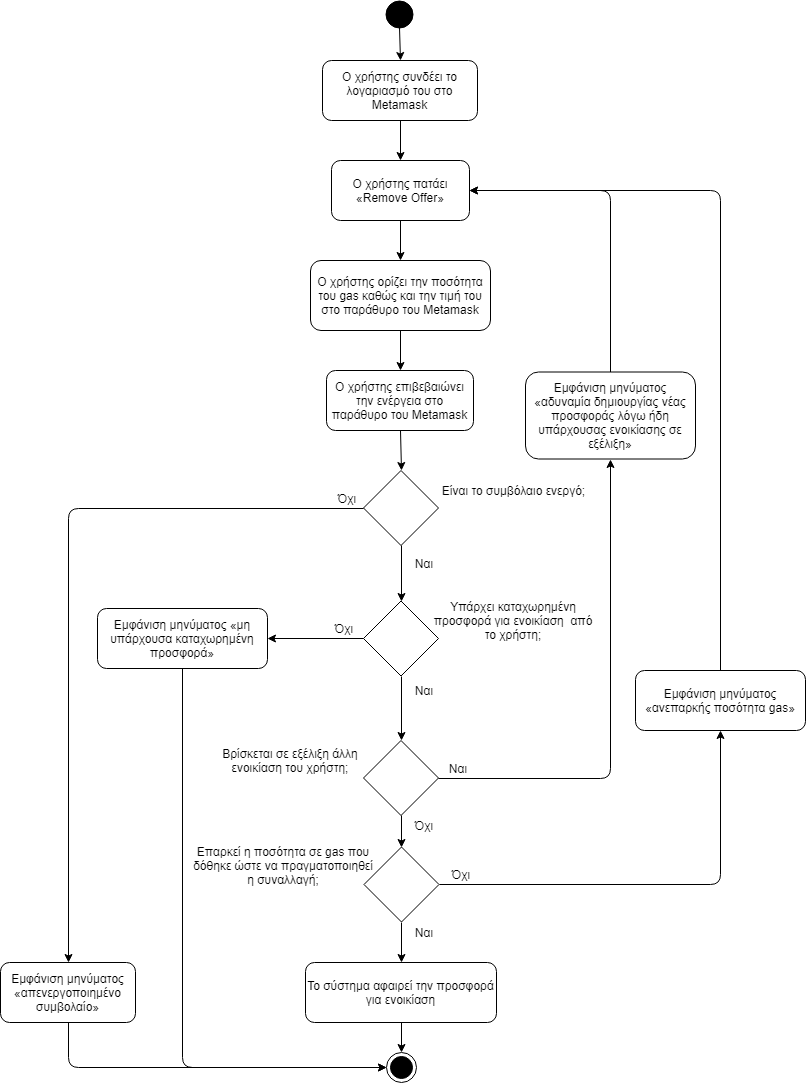

The diagram above was exported from draw.io. Its source (the exported page's mxGraphModel, read from the mxfile embedded in the PNG):
<mxGraphModel dx="1394" dy="-401" grid="1" gridSize="10" guides="1" tooltips="1" connect="1" arrows="1" fold="1" page="1" pageScale="1" pageWidth="827" pageHeight="1169" background="#ffffff" math="0" shadow="0">
  <root>
    <mxCell id="0" />
    <mxCell id="1" parent="0" />
    <mxCell id="rKWhTcDMLcOvQeOw3bwW-57" value="" style="ellipse;whiteSpace=wrap;html=1;aspect=fixed;fillColor=#000000;gradientColor=none;" parent="1" vertex="1">
      <mxGeometry x="400" y="1200" width="27" height="27" as="geometry" />
    </mxCell>
    <mxCell id="rKWhTcDMLcOvQeOw3bwW-59" value="Ο χρήστης συνδέει το λογαριασμό του στο Metamask" style="rounded=1;whiteSpace=wrap;html=1;fillColor=#ffffff;gradientColor=none;" parent="1" vertex="1">
      <mxGeometry x="337" y="1260" width="155" height="60" as="geometry" />
    </mxCell>
    <mxCell id="rKWhTcDMLcOvQeOw3bwW-61" value="Ο χρήστης πατάει «Remove Offer»" style="rounded=1;whiteSpace=wrap;html=1;fillColor=#ffffff;gradientColor=none;" parent="1" vertex="1">
      <mxGeometry x="346" y="1360" width="138" height="60" as="geometry" />
    </mxCell>
    <mxCell id="rKWhTcDMLcOvQeOw3bwW-64" value="" style="rhombus;whiteSpace=wrap;html=1;fillColor=#ffffff;gradientColor=none;aspect=fixed;" parent="1" vertex="1">
      <mxGeometry x="378" y="1940" width="75" height="75" as="geometry" />
    </mxCell>
    <mxCell id="rKWhTcDMLcOvQeOw3bwW-66" value="" style="endArrow=classic;html=1;exitX=0.5;exitY=1;exitDx=0;exitDy=0;entryX=0.5;entryY=0;entryDx=0;entryDy=0;" parent="1" source="rKWhTcDMLcOvQeOw3bwW-57" target="rKWhTcDMLcOvQeOw3bwW-59" edge="1">
      <mxGeometry width="50" height="50" relative="1" as="geometry">
        <mxPoint x="481.5" y="1240" as="sourcePoint" />
        <mxPoint x="643" y="1280" as="targetPoint" />
      </mxGeometry>
    </mxCell>
    <mxCell id="rKWhTcDMLcOvQeOw3bwW-67" value="" style="endArrow=classic;html=1;exitX=0.5;exitY=1;exitDx=0;exitDy=0;entryX=0.5;entryY=0;entryDx=0;entryDy=0;" parent="1" source="rKWhTcDMLcOvQeOw3bwW-59" target="rKWhTcDMLcOvQeOw3bwW-61" edge="1">
      <mxGeometry width="50" height="50" relative="1" as="geometry">
        <mxPoint x="423" y="1250" as="sourcePoint" />
        <mxPoint x="440" y="1350" as="targetPoint" />
      </mxGeometry>
    </mxCell>
    <mxCell id="rKWhTcDMLcOvQeOw3bwW-71" value="Ναι" style="text;html=1;strokeColor=none;fillColor=none;align=center;verticalAlign=middle;whiteSpace=wrap;rounded=0;" parent="1" vertex="1">
      <mxGeometry x="452" y="1957.5" width="40" height="20" as="geometry" />
    </mxCell>
    <mxCell id="rKWhTcDMLcOvQeOw3bwW-72" value="Όχι" style="text;html=1;strokeColor=none;fillColor=none;align=center;verticalAlign=middle;whiteSpace=wrap;rounded=0;" parent="1" vertex="1">
      <mxGeometry x="418" y="2015" width="40" height="20" as="geometry" />
    </mxCell>
    <mxCell id="rKWhTcDMLcOvQeOw3bwW-73" value="" style="endArrow=classic;html=1;exitX=1;exitY=0.5;exitDx=0;exitDy=0;entryX=0.5;entryY=1;entryDx=0;entryDy=0;" parent="1" source="rKWhTcDMLcOvQeOw3bwW-64" target="T13RcvDjITMa3CCpZeQ8-5" edge="1">
      <mxGeometry width="50" height="50" relative="1" as="geometry">
        <mxPoint x="423.5" y="1640" as="sourcePoint" />
        <mxPoint x="625" y="1725" as="targetPoint" />
        <Array as="points">
          <mxPoint x="625" y="1978" />
        </Array>
      </mxGeometry>
    </mxCell>
    <mxCell id="rKWhTcDMLcOvQeOw3bwW-75" value="" style="endArrow=classic;html=1;entryX=1;entryY=0.5;entryDx=0;entryDy=0;exitX=0.5;exitY=0;exitDx=0;exitDy=0;" parent="1" source="T13RcvDjITMa3CCpZeQ8-5" target="rKWhTcDMLcOvQeOw3bwW-61" edge="1">
      <mxGeometry width="50" height="50" relative="1" as="geometry">
        <mxPoint x="625" y="1550" as="sourcePoint" />
        <mxPoint x="497" y="1394" as="targetPoint" />
        <Array as="points">
          <mxPoint x="625" y="1390" />
        </Array>
      </mxGeometry>
    </mxCell>
    <mxCell id="rKWhTcDMLcOvQeOw3bwW-76" value="" style="rhombus;whiteSpace=wrap;html=1;fillColor=#ffffff;gradientColor=none;" parent="1" vertex="1">
      <mxGeometry x="378" y="1670" width="75" height="75" as="geometry" />
    </mxCell>
    <mxCell id="rKWhTcDMLcOvQeOw3bwW-80" value="Ναι" style="text;html=1;strokeColor=none;fillColor=none;align=center;verticalAlign=middle;whiteSpace=wrap;rounded=0;" parent="1" vertex="1">
      <mxGeometry x="418" y="1753" width="40" height="20" as="geometry" />
    </mxCell>
    <mxCell id="rKWhTcDMLcOvQeOw3bwW-81" value="Όχι" style="text;html=1;strokeColor=none;fillColor=none;align=center;verticalAlign=middle;whiteSpace=wrap;rounded=0;" parent="1" vertex="1">
      <mxGeometry x="341" y="1687.5" width="40" height="20" as="geometry" />
    </mxCell>
    <mxCell id="rKWhTcDMLcOvQeOw3bwW-85" value="" style="rhombus;whiteSpace=wrap;html=1;fillColor=#ffffff;gradientColor=none;aspect=fixed;" parent="1" vertex="1">
      <mxGeometry x="378.5" y="2046.5" width="75" height="75" as="geometry" />
    </mxCell>
    <mxCell id="rKWhTcDMLcOvQeOw3bwW-86" value="Ναι" style="text;html=1;strokeColor=none;fillColor=none;align=center;verticalAlign=middle;whiteSpace=wrap;rounded=0;" parent="1" vertex="1">
      <mxGeometry x="418" y="2121.5" width="40" height="20" as="geometry" />
    </mxCell>
    <mxCell id="rKWhTcDMLcOvQeOw3bwW-87" value="Όχι" style="text;html=1;strokeColor=none;fillColor=none;align=center;verticalAlign=middle;whiteSpace=wrap;rounded=0;" parent="1" vertex="1">
      <mxGeometry x="455" y="2064" width="40" height="20" as="geometry" />
    </mxCell>
    <mxCell id="rKWhTcDMLcOvQeOw3bwW-88" value="Επαρκεί η ποσότητα σε gas που δόθηκε ώστε να πραγματοποιηθεί η συναλλαγή;" style="text;html=1;strokeColor=none;fillColor=none;align=center;verticalAlign=middle;whiteSpace=wrap;rounded=0;" parent="1" vertex="1">
      <mxGeometry x="206" y="2035" width="184" height="60" as="geometry" />
    </mxCell>
    <mxCell id="rKWhTcDMLcOvQeOw3bwW-89" value="" style="endArrow=classic;html=1;exitX=0.5;exitY=1;exitDx=0;exitDy=0;entryX=0.5;entryY=0;entryDx=0;entryDy=0;" parent="1" source="rKWhTcDMLcOvQeOw3bwW-64" target="rKWhTcDMLcOvQeOw3bwW-85" edge="1">
      <mxGeometry width="50" height="50" relative="1" as="geometry">
        <mxPoint x="120.5" y="2410" as="sourcePoint" />
        <mxPoint x="170.5" y="2360" as="targetPoint" />
      </mxGeometry>
    </mxCell>
    <mxCell id="rKWhTcDMLcOvQeOw3bwW-91" value="Ο χρήστης ορίζει την ποσότητα του gas καθώς και την τιμή του στο παράθυρο του Metamask" style="rounded=1;whiteSpace=wrap;html=1;fillColor=#ffffff;gradientColor=none;" parent="1" vertex="1">
      <mxGeometry x="325" y="1460" width="180" height="70" as="geometry" />
    </mxCell>
    <mxCell id="rKWhTcDMLcOvQeOw3bwW-92" value="" style="endArrow=classic;html=1;exitX=0.5;exitY=1;exitDx=0;exitDy=0;entryX=0.5;entryY=0;entryDx=0;entryDy=0;" parent="1" source="rKWhTcDMLcOvQeOw3bwW-61" target="rKWhTcDMLcOvQeOw3bwW-91" edge="1">
      <mxGeometry width="50" height="50" relative="1" as="geometry">
        <mxPoint x="423.5" y="1550" as="sourcePoint" />
        <mxPoint x="423.5" y="1580" as="targetPoint" />
      </mxGeometry>
    </mxCell>
    <mxCell id="rKWhTcDMLcOvQeOw3bwW-95" value="Ο χρήστης επιβεβαιώνει την ενέργεια στο παράθυρο του Metamask" style="rounded=1;whiteSpace=wrap;html=1;fillColor=#ffffff;gradientColor=none;" parent="1" vertex="1">
      <mxGeometry x="341" y="1570" width="147" height="60" as="geometry" />
    </mxCell>
    <mxCell id="rKWhTcDMLcOvQeOw3bwW-96" value="" style="endArrow=classic;html=1;exitX=0.5;exitY=1;exitDx=0;exitDy=0;entryX=0.5;entryY=0;entryDx=0;entryDy=0;" parent="1" source="rKWhTcDMLcOvQeOw3bwW-91" target="rKWhTcDMLcOvQeOw3bwW-95" edge="1">
      <mxGeometry width="50" height="50" relative="1" as="geometry">
        <mxPoint x="423.5" y="1640" as="sourcePoint" />
        <mxPoint x="423.5" y="1670" as="targetPoint" />
      </mxGeometry>
    </mxCell>
    <mxCell id="rKWhTcDMLcOvQeOw3bwW-97" value="" style="endArrow=classic;html=1;exitX=0.5;exitY=1;exitDx=0;exitDy=0;entryX=0.5;entryY=0;entryDx=0;entryDy=0;" parent="1" source="rKWhTcDMLcOvQeOw3bwW-95" target="rKWhTcDMLcOvQeOw3bwW-76" edge="1">
      <mxGeometry width="50" height="50" relative="1" as="geometry">
        <mxPoint x="423.5" y="1740" as="sourcePoint" />
        <mxPoint x="423.5" y="1765" as="targetPoint" />
      </mxGeometry>
    </mxCell>
    <mxCell id="5rI-fgQtZPHb6gEdE7m5-1" value="Εμφάνιση μηνύματος «ανεπαρκής ποσότητα gas»" style="rounded=1;whiteSpace=wrap;html=1;" parent="1" vertex="1">
      <mxGeometry x="650" y="1870" width="170" height="60" as="geometry" />
    </mxCell>
    <mxCell id="5rI-fgQtZPHb6gEdE7m5-2" value="" style="endArrow=classic;html=1;exitX=1;exitY=0.5;exitDx=0;exitDy=0;entryX=0.5;entryY=1;entryDx=0;entryDy=0;" parent="1" source="rKWhTcDMLcOvQeOw3bwW-85" target="5rI-fgQtZPHb6gEdE7m5-1" edge="1">
      <mxGeometry width="50" height="50" relative="1" as="geometry">
        <mxPoint x="424" y="2075" as="sourcePoint" />
        <mxPoint x="424" y="2118" as="targetPoint" />
        <Array as="points">
          <mxPoint x="735" y="2084" />
        </Array>
      </mxGeometry>
    </mxCell>
    <mxCell id="5rI-fgQtZPHb6gEdE7m5-3" value="" style="endArrow=classic;html=1;exitX=0.5;exitY=0;exitDx=0;exitDy=0;jumpStyle=arc;jumpSize=13;entryX=1;entryY=0.5;entryDx=0;entryDy=0;" parent="1" source="5rI-fgQtZPHb6gEdE7m5-1" target="rKWhTcDMLcOvQeOw3bwW-61" edge="1">
      <mxGeometry width="50" height="50" relative="1" as="geometry">
        <mxPoint x="434" y="2085" as="sourcePoint" />
        <mxPoint x="600" y="1330" as="targetPoint" />
        <Array as="points">
          <mxPoint x="735" y="1390" />
        </Array>
      </mxGeometry>
    </mxCell>
    <mxCell id="5rI-fgQtZPHb6gEdE7m5-4" value="Το σύστημα αφαιρεί την προσφορά για ενοικίαση" style="rounded=1;whiteSpace=wrap;html=1;fillColor=#ffffff;gradientColor=none;" parent="1" vertex="1">
      <mxGeometry x="320" y="2162" width="191" height="60" as="geometry" />
    </mxCell>
    <mxCell id="5rI-fgQtZPHb6gEdE7m5-5" value="" style="endArrow=classic;html=1;exitX=0.5;exitY=1;exitDx=0;exitDy=0;entryX=0.5;entryY=0;entryDx=0;entryDy=0;" parent="1" source="rKWhTcDMLcOvQeOw3bwW-85" target="5rI-fgQtZPHb6gEdE7m5-4" edge="1">
      <mxGeometry width="50" height="50" relative="1" as="geometry">
        <mxPoint x="424" y="2075" as="sourcePoint" />
        <mxPoint x="424" y="2118" as="targetPoint" />
      </mxGeometry>
    </mxCell>
    <mxCell id="5rI-fgQtZPHb6gEdE7m5-6" value="" style="endArrow=classic;html=1;exitX=0.5;exitY=1;exitDx=0;exitDy=0;entryX=0.5;entryY=0;entryDx=0;entryDy=0;" parent="1" source="5rI-fgQtZPHb6gEdE7m5-4" target="xU7v6griCfaUEs4KSZ6A-1" edge="1">
      <mxGeometry width="50" height="50" relative="1" as="geometry">
        <mxPoint x="434" y="2085" as="sourcePoint" />
        <mxPoint x="416" y="2299" as="targetPoint" />
      </mxGeometry>
    </mxCell>
    <mxCell id="0apQRLMyX3DpUsLNV5UC-1" value="Εμφάνιση μηνύματος «απενεργοποιημένο συμβολαίο»" style="rounded=1;whiteSpace=wrap;html=1;" parent="1" vertex="1">
      <mxGeometry x="15" y="2162" width="135" height="60" as="geometry" />
    </mxCell>
    <mxCell id="0apQRLMyX3DpUsLNV5UC-4" value="" style="rhombus;whiteSpace=wrap;html=1;fillColor=#ffffff;gradientColor=none;" parent="1" vertex="1">
      <mxGeometry x="378" y="1800.5" width="75" height="75" as="geometry" />
    </mxCell>
    <mxCell id="0apQRLMyX3DpUsLNV5UC-5" value="" style="endArrow=classic;html=1;exitX=0.5;exitY=1;exitDx=0;exitDy=0;entryX=0.5;entryY=0;entryDx=0;entryDy=0;" parent="1" source="rKWhTcDMLcOvQeOw3bwW-76" target="0apQRLMyX3DpUsLNV5UC-4" edge="1">
      <mxGeometry width="50" height="50" relative="1" as="geometry">
        <mxPoint x="390" y="1920" as="sourcePoint" />
        <mxPoint x="440" y="1930" as="targetPoint" />
      </mxGeometry>
    </mxCell>
    <mxCell id="0apQRLMyX3DpUsLNV5UC-7" value="" style="endArrow=classic;html=1;exitX=0.5;exitY=1;exitDx=0;exitDy=0;entryX=0.5;entryY=0;entryDx=0;entryDy=0;" parent="1" source="0apQRLMyX3DpUsLNV5UC-4" target="rKWhTcDMLcOvQeOw3bwW-64" edge="1">
      <mxGeometry width="50" height="50" relative="1" as="geometry">
        <mxPoint x="436" y="2115" as="sourcePoint" />
        <mxPoint x="470" y="2010" as="targetPoint" />
      </mxGeometry>
    </mxCell>
    <mxCell id="0apQRLMyX3DpUsLNV5UC-9" value="Είναι το συμβόλαιο ενεργό;" style="text;html=1;strokeColor=none;fillColor=none;align=center;verticalAlign=middle;whiteSpace=wrap;rounded=0;" parent="1" vertex="1">
      <mxGeometry x="438" y="1670" width="179" height="40" as="geometry" />
    </mxCell>
    <mxCell id="0apQRLMyX3DpUsLNV5UC-10" value="Ναι" style="text;html=1;strokeColor=none;fillColor=none;align=center;verticalAlign=middle;whiteSpace=wrap;rounded=0;" parent="1" vertex="1">
      <mxGeometry x="418" y="1880" width="40" height="20" as="geometry" />
    </mxCell>
    <mxCell id="0apQRLMyX3DpUsLNV5UC-11" value="Όχι" style="text;html=1;strokeColor=none;fillColor=none;align=center;verticalAlign=middle;whiteSpace=wrap;rounded=0;" parent="1" vertex="1">
      <mxGeometry x="338" y="1818" width="40" height="20" as="geometry" />
    </mxCell>
    <mxCell id="0apQRLMyX3DpUsLNV5UC-12" value="" style="endArrow=classic;html=1;entryX=0.5;entryY=0;entryDx=0;entryDy=0;exitX=0;exitY=0.5;exitDx=0;exitDy=0;" parent="1" source="rKWhTcDMLcOvQeOw3bwW-76" target="0apQRLMyX3DpUsLNV5UC-1" edge="1">
      <mxGeometry width="50" height="50" relative="1" as="geometry">
        <mxPoint x="378" y="1870" as="sourcePoint" />
        <mxPoint x="280" y="1920" as="targetPoint" />
        <Array as="points">
          <mxPoint x="83" y="1708" />
        </Array>
      </mxGeometry>
    </mxCell>
    <mxCell id="0apQRLMyX3DpUsLNV5UC-13" value="" style="endArrow=classic;html=1;exitX=0.5;exitY=1;exitDx=0;exitDy=0;entryX=0;entryY=0.5;entryDx=0;entryDy=0;" parent="1" source="0apQRLMyX3DpUsLNV5UC-1" target="xU7v6griCfaUEs4KSZ6A-1" edge="1">
      <mxGeometry width="50" height="50" relative="1" as="geometry">
        <mxPoint x="230" y="2220" as="sourcePoint" />
        <mxPoint x="397" y="2318" as="targetPoint" />
        <Array as="points">
          <mxPoint x="83" y="2267" />
        </Array>
      </mxGeometry>
    </mxCell>
    <mxCell id="xU7v6griCfaUEs4KSZ6A-1" value="" style="ellipse;html=1;shape=endState;fillColor=#000000;strokeColor=#000000;" parent="1" vertex="1">
      <mxGeometry x="401" y="2252" width="30" height="30" as="geometry" />
    </mxCell>
    <mxCell id="T13RcvDjITMa3CCpZeQ8-1" value="Βρίσκεται σε εξέλιξη άλλη ενοικίαση του χρήστη;" style="text;html=1;strokeColor=none;fillColor=none;align=center;verticalAlign=middle;whiteSpace=wrap;rounded=0;" vertex="1" parent="1">
      <mxGeometry x="220" y="1930" width="170" height="60" as="geometry" />
    </mxCell>
    <mxCell id="T13RcvDjITMa3CCpZeQ8-2" value="Υπάρχει καταχωρημένη προσφορά για ενοικίαση&amp;nbsp;&amp;nbsp;από το χρήστη;" style="text;html=1;strokeColor=none;fillColor=none;align=center;verticalAlign=middle;whiteSpace=wrap;rounded=0;" vertex="1" parent="1">
      <mxGeometry x="442.5" y="1790" width="170" height="60" as="geometry" />
    </mxCell>
    <mxCell id="T13RcvDjITMa3CCpZeQ8-5" value="Εμφάνιση μηνύματος «αδυναμία δημιουργίας νέας προσφοράς λόγω ήδη υπάρχουσας ενοικίασης σε εξέλιξη»" style="rounded=1;whiteSpace=wrap;html=1;" vertex="1" parent="1">
      <mxGeometry x="540" y="1571.5" width="170" height="87" as="geometry" />
    </mxCell>
    <mxCell id="T13RcvDjITMa3CCpZeQ8-6" value="Εμφάνιση μηνύματος «μη υπάρχουσα καταχωρημένη προσφορά»" style="rounded=1;whiteSpace=wrap;html=1;" vertex="1" parent="1">
      <mxGeometry x="112" y="1808" width="170" height="60" as="geometry" />
    </mxCell>
    <mxCell id="T13RcvDjITMa3CCpZeQ8-9" value="" style="endArrow=classic;html=1;exitX=0;exitY=0.5;exitDx=0;exitDy=0;entryX=1;entryY=0.5;entryDx=0;entryDy=0;" edge="1" parent="1" source="0apQRLMyX3DpUsLNV5UC-4" target="T13RcvDjITMa3CCpZeQ8-6">
      <mxGeometry width="50" height="50" relative="1" as="geometry">
        <mxPoint x="260" y="1910" as="sourcePoint" />
        <mxPoint x="310" y="1860" as="targetPoint" />
      </mxGeometry>
    </mxCell>
    <mxCell id="T13RcvDjITMa3CCpZeQ8-10" value="" style="endArrow=classic;html=1;exitX=0.5;exitY=1;exitDx=0;exitDy=0;entryX=0;entryY=0.5;entryDx=0;entryDy=0;" edge="1" parent="1" source="T13RcvDjITMa3CCpZeQ8-6" target="xU7v6griCfaUEs4KSZ6A-1">
      <mxGeometry width="50" height="50" relative="1" as="geometry">
        <mxPoint x="270" y="1930" as="sourcePoint" />
        <mxPoint x="320" y="1880" as="targetPoint" />
        <Array as="points">
          <mxPoint x="197" y="2267" />
        </Array>
      </mxGeometry>
    </mxCell>
  </root>
</mxGraphModel>